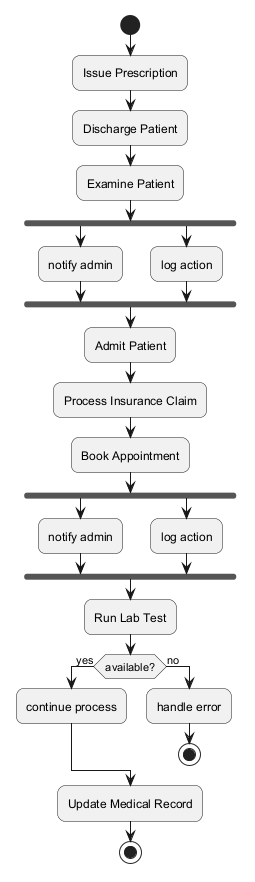

The diagram above was rendered by PlantUML. Its source (embedded in the PNG):
@startuml
skinparam backgroundColor #FFFFFF
skinparam roundCorner 15
start
:Issue Prescription;
:Discharge Patient;
:Examine Patient;
fork
:notify admin;
fork again
:log action;
end fork
:Admit Patient;
:Process Insurance Claim;
:Book Appointment;
fork
:notify admin;
fork again
:log action;
end fork
:Run Lab Test;
if (available?) then (yes)
:continue process;
else (no)
:handle error;
stop
endif
:Update Medical Record;
stop
@enduml